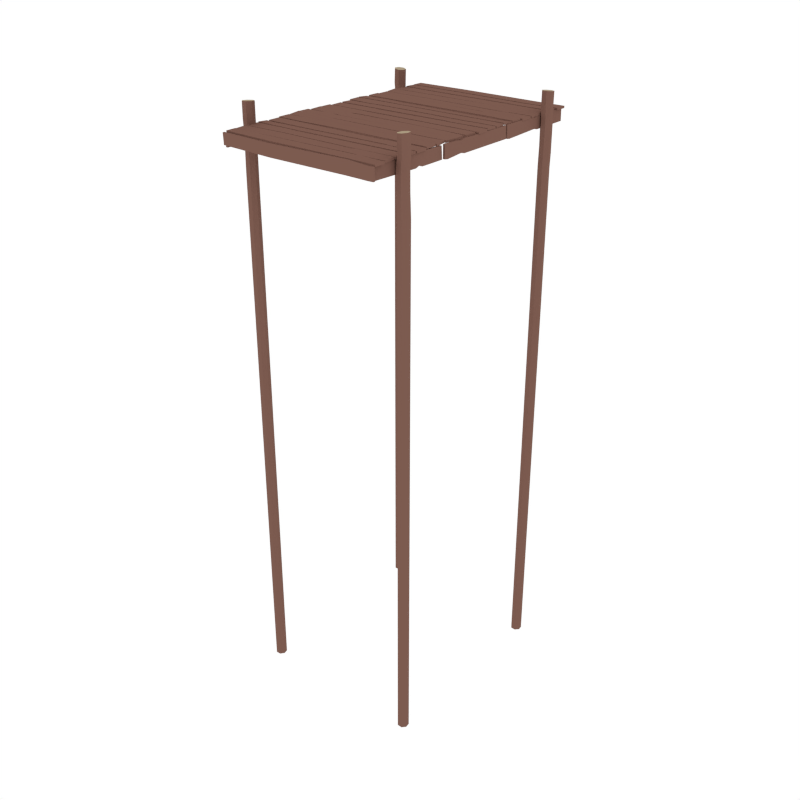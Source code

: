 # Source: Dock_NoRopeWideStairs.blend  (saved by Blender 2.93.21; exported with 4.5.12 LTS)
import bpy
from mathutils import Matrix  # noqa: F401  (used for matrix-valued properties, if any)

bpy.ops.wm.read_factory_settings(use_empty=True)
scene = bpy.context.scene
scene.name = 'Scene'

# ---- collections
col_collection_1 = bpy.data.collections.new('Collection 1'); scene.collection.children.link(col_collection_1)

# ---- materials (node trees are filled in below, after node groups)
mat_wood = bpy.data.materials.new('Wood')
mat_wood.alpha_threshold = 0.0
mat_wood.diffuse_color = (0.2019, 0.104, 0.07929, 1.0)
mat_wood.roughness = 0.5
mat_lightwood = bpy.data.materials.new('LightWood')
mat_lightwood.alpha_threshold = 0.0
mat_lightwood.diffuse_color = (0.402, 0.32, 0.2153, 1.0)
mat_lightwood.roughness = 0.5
mat_string = bpy.data.materials.new('String')
mat_string.alpha_threshold = 0.0
mat_string.diffuse_color = (0.3032, 0.2339, 0.1387, 1.0)
mat_string.roughness = 0.5
mat_darkwood = bpy.data.materials.new('DarkWood')
mat_darkwood.alpha_threshold = 0.0
mat_darkwood.diffuse_color = (0.1193, 0.06328, 0.05077, 1.0)
mat_darkwood.roughness = 0.5

# ---- material node trees

# ---- world
world_world = bpy.data.worlds.new('World'); scene.world = world_world
world_world.color = (1.0, 1.0, 1.0)
world_world.use_sun_shadow = False
world_world.sun_shadow_jitter_overblur = 0.0
world_world.cycles.sampling_method = 'NONE'
world_world.cycles.sample_map_resolution = 256

# ---- meshes
me_cylinder_003 = bpy.data.meshes.new('Cylinder.003')
me_cylinder_003.from_pydata([(-10.07, 8.887, -0.1835), (-10.07, 8.887, 3.822), (-10.44, 8.712, -0.1835), (-10.44, 8.712, 4.058), (-10.53, 8.319, -0.1835), (-10.53, 8.319, 4.442), (-10.28, 8.004, -0.1835), (-10.28, 8.004, 4.216), (-9.873, 8.004, -0.1835), (-9.873, 8.004, 4.058), (-9.621, 8.319, -0.1835), (-9.621, 8.319, 4.058), (-9.711, 8.712, -0.1835), (-9.711, 8.712, 3.822), (-10.07, 8.874, 3.078), (-10.38, 8.679, 3.15), (-10.43, 8.307, 2.979), (-10.16, 8.028, 3.097), (-9.728, 8.035, 3.053), (-9.531, 8.382, 2.824), (-9.689, 8.751, 3.038), (-10.37, 8.712, 1.566), (-10.46, 8.319, 1.308), (-10.21, 8.004, 0.8822), (-9.802, 8.004, 0.8822), (-9.551, 8.319, 1.308), (-9.64, 8.712, 1.566), (-10.0, 8.887, 1.308), (-10.4, 8.712, 5.279), (-10.04, 8.887, 5.242), (-10.49, 8.319, 5.289), (-10.24, 8.004, 5.263), (-9.843, 8.004, 5.221), (-9.595, 8.319, 5.195), (-9.684, 8.712, 5.204), (3.725, 7.986, -0.1835), (3.725, 7.986, 3.822), (3.951, 7.652, -0.1835), (3.951, 7.652, 4.058), (4.353, 7.62, -0.1835), (4.353, 7.62, 4.442), (4.628, 7.915, -0.1835), (4.628, 7.915, 4.216), (4.569, 8.314, -0.1835), (4.569, 8.314, 4.058), (4.221, 8.516, -0.1835), (4.221, 8.516, 4.058), (3.845, 8.37, -0.1835), (3.845, 8.37, 3.822), (3.737, 7.991, 3.078), (3.976, 7.709, 3.15), (4.35, 7.72, 2.979), (4.587, 8.025, 3.097), (4.517, 8.452, 3.053), (4.145, 8.597, 2.824), (3.803, 8.386, 3.038), (3.941, 7.722, 1.566), (4.342, 7.69, 1.308), (4.618, 7.985, 0.8822), (4.559, 8.384, 0.8822), (4.21, 8.586, 1.308), (3.835, 8.44, 1.566), (3.715, 8.055, 1.308), (3.945, 7.689, 5.469), (3.72, 8.018, 5.432), (4.347, 7.659, 5.479), (4.623, 7.95, 5.453), (4.565, 8.343, 5.411), (4.217, 8.542, 5.385), (3.841, 8.397, 5.394), (4.204, -7.804, -0.1835), (4.204, -7.804, 3.822), (4.557, -7.999, -0.1835), (4.557, -7.999, 4.058), (4.624, -8.397, -0.1835), (4.624, -8.397, 4.442), (4.356, -8.697, -0.1835), (4.356, -8.697, 4.216), (3.953, -8.674, -0.1835), (3.953, -8.674, 4.058), (3.72, -8.345, -0.1835), (3.72, -8.345, 4.058), (3.832, -7.958, -0.1835), (3.832, -7.958, 3.822), (4.2, -7.816, 3.078), (4.502, -8.029, 3.15), (4.525, -8.403, 2.979), (4.242, -8.666, 3.097), (3.811, -8.634, 3.053), (3.633, -8.277, 2.824), (3.812, -7.918, 3.038), (4.486, -7.995, 1.566), (4.554, -8.393, 1.308), (4.285, -8.693, 0.8822), (3.883, -8.67, 0.8822), (3.65, -8.341, 1.308), (3.761, -7.954, 1.566), (4.134, -7.8, 1.308), (4.519, -7.997, 5.469), (4.172, -7.802, 5.432), (4.585, -8.394, 5.479), (4.32, -8.695, 5.453), (3.924, -8.673, 5.411), (3.694, -8.344, 5.385), (3.804, -7.957, 5.394), (-9.684, -7.867, -0.1835), (-9.684, -7.867, 3.822), (-9.584, -8.257, -0.1835), (-9.584, -8.257, 4.058), (-9.827, -8.579, -0.1835), (-9.827, -8.579, 4.442), (-10.23, -8.589, -0.1835), (-10.23, -8.589, 4.216), (-10.49, -8.28, -0.1835), (-10.49, -8.28, 4.058), (-10.41, -7.885, -0.1835), (-10.41, -7.885, 4.058), (-10.05, -7.701, -0.1835), (-10.05, -7.701, 3.822), (-9.695, -7.872, 3.078), (-9.644, -8.238, 3.15), (-9.9, -8.511, 2.979), (-10.29, -8.485, 3.097), (-10.56, -8.149, 3.053), (-10.42, -7.774, 2.824), (-10.04, -7.659, 3.038), (-9.629, -8.203, 1.566), (-9.873, -8.524, 1.308), (-10.28, -8.535, 0.8822), (-10.53, -8.226, 0.8822), (-10.46, -7.831, 1.308), (-10.1, -7.647, 1.566), (-9.729, -7.813, 1.308), (-9.608, -8.228, 5.469), (-9.704, -7.842, 5.432), (-9.852, -8.549, 5.479), (-10.25, -8.562, 5.453), (-10.51, -8.257, 5.411), (-10.43, -7.865, 5.385), (-10.07, -7.68, 5.394), (3.863, 8.527, 3.86), (3.849, 7.565, 3.86), (3.892, 7.49, 3.894), (3.882, 6.566, 3.815), (0.4361, 8.563, 3.855), (0.346, 7.546, 3.855), (1.905, 7.454, 3.889), (1.896, 6.465, 3.804), (1.996, 7.453, 3.889), (1.985, 6.517, 3.809), (0.6535, 8.653, 3.879), (1.634, 9.658, 3.832), (3.599, 9.8, 3.86), (3.61, 10.75, 3.86), (-9.681, 8.548, 3.85), (-9.692, 7.531, 3.85), (-6.118, 6.569, 3.791), (-6.756, 7.426, 3.864), (-9.693, 7.451, 3.893), (-9.753, 6.547, 3.816), (-8.58, 7.386, 3.859), (-9.236, 6.543, 3.786), (-9.352, 8.596, 3.85), (-6.451, 7.555, 3.855), (-6.018, 8.473, 3.855), (-6.028, 7.622, 3.855), (1.278, 9.551, 3.837), (0.3001, 8.768, 3.874), (-9.662, 8.742, 3.869), (-9.668, 9.658, 3.826), (1.758, 10.71, 3.855), (1.746, 9.695, 3.855), (-9.667, 9.696, 3.85), (-9.63, 10.57, 3.85), (-6.103, 8.662, 3.879), (-5.122, 9.667, 3.832), (-5.117, 9.771, 3.855), (-5.106, 10.72, 3.855), (3.869, 5.433, 3.817), (3.88, 6.451, 3.817), (0.5282, 5.412, 3.812), (1.509, 6.419, 3.812), (1.153, 6.312, 3.812), (0.1748, 5.528, 3.812), (-9.718, 5.381, 3.817), (-9.706, 6.399, 3.817), (-6.228, 5.421, 3.812), (-5.247, 6.427, 3.812), (3.834, 8.676, 3.884), (3.865, 9.616, 3.844), (1.491, 8.643, 3.879), (1.84, 9.656, 3.832), (3.863, 8.527, 3.696), (3.849, 7.565, 3.696), (-6.118, 6.581, 3.654), (-6.756, 7.438, 3.727), (1.996, 7.467, 3.725), (3.892, 7.504, 3.73), (1.985, 6.531, 3.645), (3.882, 6.58, 3.651), (1.905, 7.468, 3.725), (1.896, 6.479, 3.64), (0.4361, 8.563, 3.691), (0.346, 7.546, 3.691), (1.278, 9.544, 3.672), (0.3, 8.761, 3.709), (1.758, 10.71, 3.691), (1.746, 9.695, 3.691), (0.6534, 8.646, 3.715), (1.634, 9.651, 3.667), (3.599, 9.8, 3.696), (3.61, 10.75, 3.696), (3.834, 8.668, 3.72), (3.865, 9.608, 3.68), (-9.352, 8.596, 3.685), (-9.681, 8.548, 3.685), (-6.451, 7.555, 3.691), (-9.692, 7.531, 3.685), (-8.579, 7.398, 3.721), (-9.693, 7.465, 3.729), (-9.236, 6.555, 3.649), (-9.753, 6.561, 3.652), (-6.018, 8.473, 3.691), (-6.028, 7.622, 3.691), (-9.662, 8.734, 3.705), (-9.668, 9.65, 3.662), (-9.667, 9.696, 3.685), (-9.63, 10.57, 3.685), (-6.103, 8.654, 3.715), (-5.122, 9.659, 3.667), (-5.117, 9.771, 3.691), (-5.106, 10.72, 3.691), (1.153, 6.312, 3.648), (0.1748, 5.528, 3.648), (3.869, 5.433, 3.653), (3.88, 6.451, 3.653), (0.5282, 5.412, 3.648), (1.509, 6.419, 3.648), (-9.718, 5.381, 3.652), (-9.706, 6.399, 3.652), (-6.228, 5.421, 3.648), (-5.247, 6.427, 3.648), (1.491, 8.636, 3.715), (1.84, 9.648, 3.667), (4.002, 9.789, 3.86), (4.013, 10.75, 3.86), (4.002, 9.789, 3.696), (4.013, 10.75, 3.696), (3.774, 5.293, 3.86), (3.76, 4.331, 3.86), (2.542, 5.32, 3.865), (2.452, 4.303, 3.865), (-9.77, 5.314, 3.85), (-9.782, 4.297, 3.85), (-7.246, 5.353, 3.86), (-4.346, 4.312, 3.865), (2.134, 5.23, 3.865), (2.124, 4.379, 3.865), (3.774, 5.293, 3.696), (3.76, 4.331, 3.696), (2.542, 5.32, 3.701), (2.452, 4.303, 3.701), (-7.246, 5.353, 3.695), (-9.77, 5.314, 3.685), (-4.346, 4.312, 3.701), (-9.782, 4.297, 3.685), (2.134, 5.23, 3.701), (2.124, 4.379, 3.701), (-9.853, 3.187, 3.894), (-9.853, 4.111, 3.815), (-7.867, 3.244, 3.889), (-7.868, 4.233, 3.804), (-7.958, 3.244, 3.889), (-7.956, 4.179, 3.809), (-5.899, 4.149, 3.791), (-5.252, 3.298, 3.864), (3.731, 3.304, 3.893), (3.781, 4.209, 3.816), (2.617, 3.358, 3.859), (3.265, 4.207, 3.786), (-5.899, 4.137, 3.654), (-5.252, 3.287, 3.727), (-7.958, 3.23, 3.725), (-9.853, 3.173, 3.73), (-7.956, 4.165, 3.645), (-9.853, 4.097, 3.651), (-7.867, 3.23, 3.725), (-7.868, 4.219, 3.64), (2.617, 3.346, 3.721), (3.731, 3.29, 3.729), (3.265, 4.195, 3.649), (3.781, 4.195, 3.652), (-9.685, 0.9176, 3.86), (-9.644, -0.0443, 3.86), (-6.26, 1.051, 3.855), (-6.141, 0.03727, 3.855), (0.6199, 1.163, 3.879), (1.576, 2.191, 3.832), (-9.457, 2.197, 3.86), (-9.496, 3.147, 3.86), (3.855, 1.153, 3.85), (3.896, 0.1364, 3.85), (3.526, 1.191, 3.85), (0.6558, 0.06753, 3.855), (-5.85, 0.9726, 3.855), (-5.816, 0.1231, 3.855), (1.223, 2.076, 3.837), (0.2639, 1.27, 3.874), (-9.696, 1.15, 3.869), (-9.724, 2.066, 3.826), (-7.643, 3.162, 3.855), (-7.602, 2.145, 3.855), (3.809, 2.3, 3.85), (3.747, 3.169, 3.85), (-6.136, 1.154, 3.879), (-5.18, 2.182, 3.832), (-6.788, 2.245, 3.855), (-6.826, 3.195, 3.855), (3.799, 1.261, 3.884), (3.808, 2.202, 3.844), (1.457, 1.173, 3.879), (1.782, 2.193, 3.832), (-9.685, 0.9176, 3.696), (-9.644, -0.0443, 3.696), (-6.26, 1.051, 3.691), (-6.141, 0.03727, 3.691), (1.223, 2.068, 3.672), (0.264, 1.262, 3.709), (-7.643, 3.162, 3.691), (-7.602, 2.145, 3.691), (0.62, 1.155, 3.715), (1.576, 2.183, 3.667), (-9.457, 2.197, 3.696), (-9.496, 3.147, 3.696), (3.799, 1.253, 3.72), (3.808, 2.194, 3.68), (3.526, 1.191, 3.685), (3.855, 1.153, 3.685), (0.6558, 0.06753, 3.691), (3.896, 0.1364, 3.685), (-5.85, 0.9726, 3.691), (-5.816, 0.1231, 3.691), (-9.696, 1.142, 3.705), (-9.724, 2.058, 3.662), (3.809, 2.3, 3.685), (3.747, 3.169, 3.685), (-6.136, 1.147, 3.715), (-5.18, 2.175, 3.667), (-6.788, 2.245, 3.691), (-6.826, 3.195, 3.691), (1.457, 1.165, 3.715), (1.782, 2.186, 3.667), (-9.86, 2.175, 3.86), (-9.898, 3.131, 3.86), (-9.86, 2.175, 3.696), (-9.898, 3.131, 3.696), (3.749, -8.525, 3.86), (3.727, -7.563, 3.86), (3.768, -7.488, 3.894), (3.751, -6.563, 3.815), (0.3222, -8.591, 3.855), (0.2231, -7.575, 3.855), (1.781, -7.469, 3.889), (1.764, -6.48, 3.804), (1.872, -7.467, 3.889), (1.853, -6.532, 3.809), (0.5403, -8.679, 3.879), (1.53, -9.676, 3.832), (3.496, -9.8, 3.86), (3.516, -10.75, 3.86), (-9.794, -8.612, 3.85), (-9.815, -7.595, 3.85), (-6.25, -6.601, 3.791), (-6.88, -7.464, 3.864), (-9.817, -7.515, 3.893), (-9.884, -6.611, 3.816), (-8.704, -7.44, 3.859), (-9.368, -6.604, 3.786), (-9.466, -8.657, 3.85), (-6.574, -7.59, 3.855), (-6.133, -8.504, 3.855), (-6.15, -7.654, 3.855), (1.173, -9.572, 3.837), (0.188, -8.798, 3.874), (-9.774, -8.805, 3.869), (-9.772, -9.722, 3.826), (1.663, -10.73, 3.855), (1.642, -9.712, 3.855), (-9.771, -9.76, 3.85), (-9.726, -10.63, 3.85), (-6.216, -8.694, 3.879), (-5.226, -9.69, 3.832), (-5.22, -9.795, 3.855), (-5.201, -10.75, 3.855), (3.727, -5.431, 3.817), (3.748, -6.448, 3.817), (0.3866, -5.44, 3.812), (1.376, -6.437, 3.812), (1.019, -6.333, 3.812), (0.0342, -5.558, 3.812), (-9.859, -5.445, 3.817), (-9.839, -6.463, 3.817), (-6.369, -5.454, 3.812), (-5.38, -6.452, 3.812), (3.721, -8.674, 3.884), (3.76, -9.614, 3.844), (1.377, -8.662, 3.879), (1.735, -9.672, 3.832), (3.749, -8.525, 3.696), (3.727, -7.563, 3.696), (-6.25, -6.613, 3.654), (-6.88, -7.476, 3.727), (1.872, -7.481, 3.725), (3.768, -7.502, 3.73), (1.853, -6.546, 3.645), (3.751, -6.577, 3.651), (1.781, -7.483, 3.725), (1.764, -6.494, 3.64), (0.3222, -8.591, 3.691), (0.2231, -7.575, 3.691), (1.173, -9.564, 3.672), (0.1878, -8.79, 3.709), (1.663, -10.73, 3.691), (1.642, -9.712, 3.691), (0.5402, -8.672, 3.715), (1.53, -9.668, 3.667), (3.496, -9.8, 3.696), (3.516, -10.75, 3.696), (3.721, -8.666, 3.72), (3.76, -9.606, 3.68), (-9.466, -8.657, 3.685), (-9.794, -8.612, 3.685), (-6.574, -7.59, 3.691), (-9.815, -7.595, 3.685), (-8.703, -7.452, 3.721), (-9.817, -7.529, 3.729), (-9.368, -6.615, 3.649), (-9.884, -6.626, 3.652), (-6.133, -8.504, 3.691), (-6.15, -7.654, 3.691), (-9.774, -8.798, 3.705), (-9.772, -9.714, 3.662), (-9.771, -9.76, 3.685), (-9.726, -10.63, 3.685), (-6.216, -8.686, 3.715), (-5.226, -9.683, 3.667), (-5.22, -9.795, 3.691), (-5.201, -10.75, 3.691), (1.019, -6.333, 3.648), (0.0342, -5.558, 3.648), (3.727, -5.431, 3.653), (3.748, -6.448, 3.653), (0.3866, -5.44, 3.648), (1.376, -6.437, 3.648), (-9.859, -5.445, 3.652), (-9.839, -6.463, 3.652), (-6.369, -5.454, 3.648), (-5.38, -6.452, 3.648), (1.377, -8.655, 3.715), (1.735, -9.664, 3.667), (3.899, -9.786, 3.86), (3.918, -10.74, 3.86), (3.899, -9.786, 3.696), (3.918, -10.74, 3.696), (3.631, -5.292, 3.86), (3.609, -4.329, 3.86), (2.399, -5.329, 3.865), (2.3, -4.313, 3.865), (-9.912, -5.379, 3.85), (-9.933, -4.362, 3.85), (-7.389, -5.395, 3.86), (-4.497, -4.329, 3.865), (-4.056, -5.243, 3.865), (1.973, -4.393, 3.865), (3.631, -5.292, 3.696), (3.609, -4.329, 3.696), (2.399, -5.329, 3.701), (2.3, -4.313, 3.701), (-7.389, -5.395, 3.695), (-9.912, -5.379, 3.685), (-4.497, -4.329, 3.701), (-9.933, -4.362, 3.685), (-4.056, -5.243, 3.701), (-4.073, -4.393, 3.701), (-10.01, -3.252, 3.894), (-10.01, -4.177, 3.815), (-8.027, -3.292, 3.889), (-8.02, -4.281, 3.804), (-8.118, -3.293, 3.889), (-8.109, -4.228, 3.809), (-6.052, -4.18, 3.791), (-5.413, -3.323, 3.864), (3.571, -3.303, 3.893), (3.629, -4.207, 3.816), (2.457, -3.367, 3.859), (3.113, -4.21, 3.786), (-6.052, -4.168, 3.654), (-5.413, -3.312, 3.727), (-8.118, -3.279, 3.725), (-10.01, -3.238, 3.73), (-8.109, -4.214, 3.645), (-10.01, -4.163, 3.651), (-8.027, -3.278, 3.725), (-8.02, -4.267, 3.64), (2.457, -3.355, 3.721), (3.571, -3.289, 3.729), (3.112, -4.198, 3.649), (3.629, -4.193, 3.652), (-9.855, -1.08, 3.86), (-9.847, -0.1172, 3.86), (-6.428, -1.094, 3.855), (-6.344, -0.07643, 3.855), (-6.659, -1.171, 3.879), (-7.66, -2.157, 3.832), (-9.627, -2.259, 3.86), (-9.657, -3.21, 3.86), (3.689, -1.054, 3.85), (3.694, -0.03616, 3.85), (3.361, -1.103, 3.85), (0.4536, -0.08048, 3.855), (-6.02, -1.001, 3.855), (-6.016, -0.1508, 3.855), (-7.301, -2.057, 3.837), (-6.308, -1.293, 3.874), (3.653, -1.344, 3.869), (3.641, -2.26, 3.826), (-7.805, -3.208, 3.855), (-7.773, -2.191, 3.855), (3.64, -2.299, 3.85), (3.585, -3.168, 3.85), (0.09643, -1.194, 3.879), (-6.95, -2.179, 3.832), (-6.958, -2.283, 3.855), (-6.988, -3.234, 3.855), (-9.84, -1.131, 3.884), (-9.889, -2.07, 3.844), (-7.496, -1.145, 3.879), (-7.865, -2.15, 3.832), (-9.855, -1.08, 3.696), (-9.847, -0.1172, 3.696), (-6.428, -1.094, 3.691), (-6.344, -0.07643, 3.691), (-7.301, -2.049, 3.672), (-6.308, -1.286, 3.709), (-7.805, -3.208, 3.691), (-7.773, -2.191, 3.691), (-6.659, -1.164, 3.715), (-7.659, -2.149, 3.667), (-9.627, -2.259, 3.696), (-9.657, -3.21, 3.696), (-9.839, -1.123, 3.72), (-9.889, -2.062, 3.68), (3.361, -1.103, 3.685), (3.689, -1.054, 3.685), (0.4536, -0.08048, 3.691), (3.694, -0.03616, 3.685), (-6.02, -1.001, 3.691), (-6.016, -0.1508, 3.691), (3.654, -1.336, 3.705), (3.641, -2.253, 3.662), (3.64, -2.299, 3.685), (3.585, -3.168, 3.685), (-5.95, -1.186, 3.715), (-6.95, -2.171, 3.667), (-6.958, -2.283, 3.691), (-6.988, -3.234, 3.691), (-7.496, -1.137, 3.715), (-7.865, -2.143, 3.667), (-10.03, -2.241, 3.86), (-10.06, -3.197, 3.86), (-10.03, -2.241, 3.696), (-10.06, -3.197, 3.696), (3.661, 10.67, 2.721), (3.661, 10.65, 3.683), (3.666, 7.437, 2.685), (3.666, 7.352, 3.702), (3.671, 3.601, 2.7), (3.671, 3.59, 3.717), (3.671, 3.911, 2.652), (3.666, 6.645, 3.693), (3.666, 7.053, 2.775), (3.666, 7.044, 3.626), (3.825, 10.67, 2.721), (3.825, 10.65, 3.683), (3.83, 7.437, 2.685), (3.83, 7.352, 3.702), (3.836, 3.911, 2.652), (3.836, 3.601, 2.7), (3.83, 6.645, 3.693), (3.836, 3.59, 3.717), (3.83, 7.053, 2.775), (3.83, 7.044, 3.626), (3.661, 3.473, 2.721), (3.661, 3.46, 3.683), (3.666, -1.408, 2.685), (3.666, -1.493, 3.702), (3.671, -3.593, 2.7), (3.671, -3.604, 3.717), (3.671, -3.284, 2.652), (3.666, -2.201, 3.693), (3.666, -1.792, 2.775), (3.666, -1.802, 3.626), (3.825, 3.473, 2.721), (3.825, 3.46, 3.683), (3.83, -1.408, 2.685), (3.83, -1.493, 3.702), (3.836, -3.284, 2.652), (3.836, -3.593, 2.7), (3.83, -2.201, 3.693), (3.836, -3.604, 3.717), (3.83, -1.792, 2.775), (3.83, -1.802, 3.626), (3.465, -6.687, 3.67), (3.512, -5.775, 2.652), (3.507, -6.109, 2.763), (3.47, -7.021, 3.559), (3.475, -10.71, 3.637), (3.517, -10.73, 2.721), (3.465, -7.355, 3.671), (3.512, -6.444, 2.653), (3.46, -3.689, 3.605), (3.499, -3.671, 2.665), (3.465, -5.897, 3.668), (3.512, -5.581, 2.651), (3.671, -6.109, 2.771), (3.634, -7.021, 3.567), (3.629, -6.687, 3.677), (3.676, -5.775, 2.659), (3.624, -3.689, 3.613), (3.664, -3.671, 2.672), (3.639, -10.71, 3.645), (3.682, -10.73, 2.729), (3.629, -7.355, 3.678), (3.676, -6.444, 2.66), (3.629, -5.897, 3.676), (3.676, -5.581, 2.659), (-9.571, -10.74, 2.708), (-9.571, -10.73, 3.67), (-9.576, -7.509, 2.673), (-9.576, -7.424, 3.689), (-9.582, -3.672, 2.687), (-9.582, -3.661, 3.704), (-9.582, -3.982, 2.639), (-9.576, -6.716, 3.68), (-9.576, -7.125, 2.763), (-9.576, -7.115, 3.613), (-9.736, -10.74, 2.708), (-9.736, -10.73, 3.67), (-9.741, -7.509, 2.673), (-9.741, -7.424, 3.689), (-9.746, -3.982, 2.639), (-9.746, -3.672, 2.687), (-9.741, -6.716, 3.68), (-9.746, -3.661, 3.704), (-9.741, -7.125, 2.763), (-9.741, -7.115, 3.613), (-9.532, -3.545, 2.708), (-9.532, -3.532, 3.67), (-9.537, 1.337, 2.673), (-9.537, 1.422, 3.689), (-9.542, 3.522, 2.687), (-9.542, 3.533, 3.704), (-9.542, 3.212, 2.639), (-9.537, 2.129, 3.68), (-9.537, 1.721, 2.763), (-9.537, 1.73, 3.613), (-9.696, -3.545, 2.708), (-9.696, -3.532, 3.67), (-9.702, 1.337, 2.673), (-9.702, 1.422, 3.689), (-9.707, 3.212, 2.639), (-9.707, 3.522, 2.687), (-9.702, 2.129, 3.68), (-9.707, 3.533, 3.704), (-9.702, 1.721, 2.763), (-9.702, 1.73, 3.613), (-9.375, 6.615, 3.657), (-9.423, 5.704, 2.639), (-9.418, 6.038, 2.75), (-9.381, 6.95, 3.546), (-9.385, 10.64, 3.624), (-9.428, 10.66, 2.708), (-9.375, 7.284, 3.658), (-9.423, 6.372, 2.64), (-9.37, 3.618, 3.592), (-9.41, 3.6, 2.652), (-9.375, 5.826, 3.656), (-9.423, 5.51, 2.639), (-9.582, 6.038, 2.758), (-9.545, 6.95, 3.554), (-9.54, 6.615, 3.664), (-9.587, 5.704, 2.646), (-9.535, 3.618, 3.6), (-9.574, 3.6, 2.66), (-9.55, 10.64, 3.632), (-9.592, 10.66, 2.716), (-9.54, 7.284, 3.665), (-9.587, 6.372, 2.647), (-9.54, 5.826, 3.663), (-9.587, 5.51, 2.646), (-9.595, 0.05387, 3.585), (-9.554, 0.05387, 2.623), (-6.252, 0.05897, 3.718), (-6.136, 0.05897, 2.704), (3.766, 0.06426, 3.82), (3.806, 0.06426, 2.803), (3.444, 0.06426, 3.858), (0.6432, 0.05897, 2.735), (-5.852, 0.05897, 3.64), (-5.818, 0.05897, 2.79), (-9.595, 0.2184, 3.585), (-9.554, 0.2184, 2.623), (-6.252, 0.2235, 3.718), (-6.136, 0.2235, 2.704), (3.444, 0.2288, 3.858), (3.766, 0.2288, 3.82), (0.6432, 0.2235, 2.735), (3.806, 0.2288, 2.803), (-5.852, 0.2235, 3.64), (-5.818, 0.2235, 2.79), (3.496, -10.94, 3.727), (3.516, -10.94, 2.776), (1.663, -10.93, 2.798), (1.642, -10.93, 3.815), (-9.771, -10.93, 3.767), (-9.726, -10.93, 2.897), (-5.22, -10.93, 3.732), (-5.201, -10.93, 2.781), (1.663, -10.77, 2.798), (1.642, -10.77, 3.815), (3.496, -10.77, 3.727), (3.516, -10.77, 2.776), (-9.771, -10.76, 3.767), (-9.726, -10.76, 2.897), (-5.22, -10.77, 3.732), (-5.201, -10.77, 2.781), (3.899, -10.94, 3.741), (3.918, -10.94, 2.784), (3.899, -10.77, 3.741), (3.918, -10.77, 2.784), (-10.07, 8.887, -43.27), (-10.44, 8.712, -43.27), (-10.53, 8.319, -43.27), (-10.28, 8.004, -43.27), (-9.873, 8.004, -43.27), (-9.621, 8.319, -43.27), (-9.711, 8.712, -43.27), (3.725, 7.986, -43.27), (3.951, 7.652, -43.27), (4.353, 7.62, -43.27), (4.628, 7.915, -43.27), (4.569, 8.314, -43.27), (4.221, 8.516, -43.27), (3.845, 8.37, -43.27), (4.204, -7.804, -43.27), (4.557, -7.999, -43.27), (4.624, -8.397, -43.27), (4.356, -8.697, -43.27), (3.953, -8.674, -43.27), (3.72, -8.345, -43.27), (3.832, -7.958, -43.27), (-9.684, -7.867, -43.27), (-9.584, -8.257, -43.27), (-9.827, -8.579, -43.27), (-10.23, -8.589, -43.27), (-10.49, -8.28, -43.27), (-10.41, -7.885, -43.27), (-10.05, -7.701, -43.27)], [], [(14, 15, 3, 1), (15, 16, 5, 3), (16, 17, 7, 5), (17, 18, 9, 7), (18, 19, 11, 9), (9, 32, 31, 7), (19, 20, 13, 11), (20, 14, 1, 13), (26, 27, 14, 20), (25, 26, 20, 19), (24, 25, 19, 18), (23, 24, 18, 17), (22, 23, 17, 16), (21, 22, 16, 15), (27, 21, 15, 14), (0, 2, 21, 27), (2, 4, 22, 21), (4, 6, 23, 22), (6, 8, 24, 23), (8, 10, 25, 24), (10, 12, 26, 25), (12, 0, 27, 26), (28, 30, 31, 32, 33, 34, 29), (1, 29, 34, 13), (5, 30, 28, 3), (11, 33, 32, 9), (3, 28, 29, 1), (7, 31, 30, 5), (13, 34, 33, 11), (49, 50, 38, 36), (50, 51, 40, 38), (51, 52, 42, 40), (52, 53, 44, 42), (53, 54, 46, 44), (44, 67, 66, 42), (54, 55, 48, 46), (55, 49, 36, 48), (61, 62, 49, 55), (60, 61, 55, 54), (59, 60, 54, 53), (58, 59, 53, 52), (57, 58, 52, 51), (56, 57, 51, 50), (62, 56, 50, 49), (35, 37, 56, 62), (37, 39, 57, 56), (39, 41, 58, 57), (41, 43, 59, 58), (43, 45, 60, 59), (45, 47, 61, 60), (47, 35, 62, 61), (63, 65, 66, 67, 68, 69, 64), (36, 64, 69, 48), (40, 65, 63, 38), (46, 68, 67, 44), (38, 63, 64, 36), (42, 66, 65, 40), (48, 69, 68, 46), (76, 78, 758, 757), (6, 4, 742, 743), (84, 71, 73, 85), (85, 73, 75, 86), (86, 75, 77, 87), (87, 77, 79, 88), (88, 79, 81, 89), (79, 77, 101, 102), (89, 81, 83, 90), (90, 83, 71, 84), (96, 90, 84, 97), (95, 89, 90, 96), (94, 88, 89, 95), (93, 87, 88, 94), (92, 86, 87, 93), (91, 85, 86, 92), (97, 84, 85, 91), (70, 97, 91, 72), (72, 91, 92, 74), (74, 92, 93, 76), (76, 93, 94, 78), (78, 94, 95, 80), (80, 95, 96, 82), (82, 96, 97, 70), (98, 99, 104, 103, 102, 101, 100), (71, 83, 104, 99), (75, 73, 98, 100), (81, 79, 102, 103), (73, 71, 99, 98), (77, 75, 100, 101), (83, 81, 103, 104), (119, 106, 108, 120), (120, 108, 110, 121), (121, 110, 112, 122), (122, 112, 114, 123), (123, 114, 116, 124), (114, 112, 136, 137), (124, 116, 118, 125), (125, 118, 106, 119), (105, 107, 762, 761), (131, 125, 119, 132), (130, 124, 125, 131), (129, 123, 124, 130), (128, 122, 123, 129), (127, 121, 122, 128), (126, 120, 121, 127), (132, 119, 120, 126), (105, 132, 126, 107), (107, 126, 127, 109), (109, 127, 128, 111), (111, 128, 129, 113), (113, 129, 130, 115), (115, 130, 131, 117), (117, 131, 132, 105), (133, 134, 139, 138, 137, 136, 135), (106, 118, 139, 134), (110, 108, 133, 135), (116, 114, 137, 138), (108, 106, 134, 133), (112, 110, 135, 136), (118, 116, 138, 139), (146, 157, 156, 147), (148, 146, 147, 149), (142, 148, 149, 143), (141, 140, 144, 164, 165, 145), (150, 151, 166, 167), (152, 153, 170, 171), (244, 245, 153, 152), (190, 191, 151, 150), (157, 160, 161, 156), (158, 159, 161, 160), (154, 155, 163, 162), (162, 163, 165, 164), (174, 167, 166, 175), (176, 171, 170, 177), (173, 172, 176, 177), (169, 168, 174, 175), (180, 181, 182, 183), (178, 179, 181, 180), (186, 183, 182, 187), (185, 184, 186, 187), (188, 189, 191, 190), (200, 201, 194, 195), (196, 198, 201, 200), (197, 199, 198, 196), (193, 203, 223, 222, 202, 192), (208, 205, 204, 209), (210, 207, 206, 211), (246, 210, 211, 247), (242, 208, 209, 243), (195, 194, 220, 218), (219, 218, 220, 221), (215, 214, 216, 217), (214, 222, 223, 216), (228, 229, 204, 205), (230, 231, 206, 207), (227, 231, 230, 226), (225, 229, 228, 224), (236, 233, 232, 237), (234, 236, 237, 235), (240, 241, 232, 233), (239, 241, 240, 238), (212, 242, 243, 213), (163, 155, 217, 216), (148, 142, 197, 196), (179, 178, 234, 235), (155, 154, 215, 217), (143, 149, 198, 199), (180, 183, 233, 236), (158, 160, 218, 219), (142, 143, 199, 197), (182, 181, 237, 232), (161, 159, 221, 220), (157, 146, 200, 195), (159, 158, 219, 221), (147, 156, 194, 201), (178, 180, 236, 234), (160, 157, 195, 218), (181, 179, 235, 237), (156, 161, 220, 194), (146, 148, 196, 200), (184, 185, 239, 238), (149, 147, 201, 198), (183, 186, 240, 233), (162, 164, 222, 214), (187, 182, 232, 241), (165, 163, 216, 223), (144, 140, 192, 202), (141, 145, 203, 193), (186, 184, 238, 240), (164, 144, 202, 222), (185, 187, 241, 239), (145, 165, 223, 203), (188, 190, 242, 212), (191, 189, 213, 243), (168, 169, 225, 224), (245, 244, 246, 247), (172, 173, 227, 226), (150, 167, 205, 208), (190, 150, 208, 242), (167, 174, 228, 205), (166, 151, 209, 204), (151, 191, 243, 209), (175, 166, 204, 229), (152, 171, 207, 210), (171, 176, 230, 207), (170, 153, 211, 206), (177, 170, 206, 231), (244, 152, 210, 246), (176, 172, 226, 230), (173, 177, 231, 227), (174, 168, 224, 228), (189, 188, 212, 213), (140, 141, 193, 192), (169, 175, 229, 225), (154, 162, 214, 215), (153, 245, 247, 211), (249, 248, 250, 256, 257, 251), (252, 253, 255, 254), (254, 255, 257, 256), (259, 261, 267, 266, 260, 258), (263, 262, 264, 265), (262, 266, 267, 264), (255, 253, 265, 264), (253, 252, 263, 265), (254, 256, 266, 262), (257, 255, 264, 267), (250, 248, 258, 260), (249, 251, 261, 259), (256, 250, 260, 266), (251, 257, 267, 261), (248, 249, 259, 258), (252, 254, 262, 263), (270, 275, 274, 271), (272, 270, 271, 273), (268, 272, 273, 269), (275, 278, 279, 274), (276, 277, 279, 278), (286, 287, 280, 281), (282, 284, 287, 286), (283, 285, 284, 282), (281, 280, 290, 288), (289, 288, 290, 291), (272, 268, 283, 282), (269, 273, 284, 285), (276, 278, 288, 289), (268, 269, 285, 283), (279, 277, 291, 290), (275, 270, 286, 281), (277, 276, 289, 291), (271, 274, 280, 287), (278, 275, 281, 288), (274, 279, 290, 280), (270, 272, 282, 286), (273, 271, 287, 284), (293, 295, 305, 304, 294, 292), (296, 297, 306, 307), (298, 311, 310, 299), (352, 298, 299, 353), (320, 321, 297, 296), (300, 302, 303, 301), (302, 304, 305, 303), (314, 307, 306, 315), (316, 317, 310, 311), (313, 317, 316, 312), (309, 308, 314, 315), (318, 319, 321, 320), (323, 322, 324, 340, 341, 325), (330, 327, 326, 331), (332, 333, 328, 329), (354, 355, 333, 332), (350, 330, 331, 351), (337, 339, 338, 336), (336, 338, 341, 340), (346, 347, 326, 327), (348, 329, 328, 349), (345, 344, 348, 349), (343, 347, 346, 342), (334, 350, 351, 335), (303, 338, 339, 301), (301, 339, 337, 300), (302, 336, 340, 304), (305, 341, 338, 303), (294, 324, 322, 292), (293, 323, 325, 295), (304, 340, 324, 294), (295, 325, 341, 305), (318, 320, 350, 334), (321, 319, 335, 351), (308, 309, 343, 342), (353, 355, 354, 352), (312, 344, 345, 313), (296, 307, 327, 330), (320, 296, 330, 350), (307, 314, 346, 327), (306, 297, 331, 326), (297, 321, 351, 331), (315, 306, 326, 347), (298, 332, 329, 311), (311, 329, 348, 316), (310, 328, 333, 299), (317, 349, 328, 310), (352, 354, 332, 298), (316, 348, 344, 312), (313, 345, 349, 317), (314, 308, 342, 346), (319, 318, 334, 335), (292, 322, 323, 293), (309, 315, 347, 343), (300, 337, 336, 302), (299, 333, 355, 353), (362, 363, 372, 373), (364, 365, 363, 362), (358, 359, 365, 364), (357, 361, 381, 380, 360, 356), (366, 383, 382, 367), (368, 387, 386, 369), (460, 368, 369, 461), (406, 366, 367, 407), (373, 372, 377, 376), (374, 376, 377, 375), (370, 378, 379, 371), (378, 380, 381, 379), (390, 391, 382, 383), (392, 393, 386, 387), (389, 393, 392, 388), (385, 391, 390, 384), (396, 399, 398, 397), (394, 396, 397, 395), (402, 403, 398, 399), (401, 403, 402, 400), (404, 406, 407, 405), (416, 411, 410, 417), (412, 416, 417, 414), (413, 412, 414, 415), (409, 408, 418, 438, 439, 419), (424, 425, 420, 421), (426, 427, 422, 423), (462, 463, 427, 426), (458, 459, 425, 424), (411, 434, 436, 410), (435, 437, 436, 434), (431, 433, 432, 430), (430, 432, 439, 438), (444, 421, 420, 445), (446, 423, 422, 447), (443, 442, 446, 447), (441, 440, 444, 445), (452, 453, 448, 449), (450, 451, 453, 452), (456, 449, 448, 457), (455, 454, 456, 457), (428, 429, 459, 458), (379, 432, 433, 371), (364, 412, 413, 358), (395, 451, 450, 394), (371, 433, 431, 370), (359, 415, 414, 365), (396, 452, 449, 399), (374, 435, 434, 376), (358, 413, 415, 359), (398, 448, 453, 397), (377, 436, 437, 375), (373, 411, 416, 362), (375, 437, 435, 374), (363, 417, 410, 372), (394, 450, 452, 396), (376, 434, 411, 373), (397, 453, 451, 395), (372, 410, 436, 377), (362, 416, 412, 364), (400, 454, 455, 401), (365, 414, 417, 363), (399, 449, 456, 402), (378, 430, 438, 380), (403, 457, 448, 398), (381, 439, 432, 379), (360, 418, 408, 356), (357, 409, 419, 361), (402, 456, 454, 400), (380, 438, 418, 360), (401, 455, 457, 403), (361, 419, 439, 381), (404, 428, 458, 406), (407, 459, 429, 405), (384, 440, 441, 385), (461, 463, 462, 460), (388, 442, 443, 389), (366, 424, 421, 383), (406, 458, 424, 366), (383, 421, 444, 390), (382, 420, 425, 367), (367, 425, 459, 407), (391, 445, 420, 382), (368, 426, 423, 387), (387, 423, 446, 392), (386, 422, 427, 369), (393, 447, 422, 386), (460, 462, 426, 368), (392, 446, 442, 388), (389, 443, 447, 393), (390, 444, 440, 384), (405, 429, 428, 404), (356, 408, 409, 357), (385, 441, 445, 391), (370, 431, 430, 378), (369, 427, 463, 461), (465, 467, 473, 472, 466, 464), (468, 470, 471, 469), (470, 472, 473, 471), (475, 474, 476, 482, 483, 477), (479, 481, 480, 478), (478, 480, 483, 482), (471, 480, 481, 469), (469, 481, 479, 468), (470, 478, 482, 472), (473, 483, 480, 471), (466, 476, 474, 464), (465, 475, 477, 467), (472, 482, 476, 466), (467, 477, 483, 473), (464, 474, 475, 465), (468, 479, 478, 470), (486, 487, 490, 491), (488, 489, 487, 486), (484, 485, 489, 488), (491, 490, 495, 494), (492, 494, 495, 493), (502, 497, 496, 503), (498, 502, 503, 500), (499, 498, 500, 501), (497, 504, 506, 496), (505, 507, 506, 504), (488, 498, 499, 484), (485, 501, 500, 489), (492, 505, 504, 494), (484, 499, 501, 485), (495, 506, 507, 493), (491, 497, 502, 486), (493, 507, 505, 492), (487, 503, 496, 490), (494, 504, 497, 491), (490, 496, 506, 495), (486, 502, 498, 488), (489, 500, 503, 487), (509, 508, 510, 520, 521, 511), (512, 513, 522, 523), (514, 515, 526, 527), (568, 569, 515, 514), (536, 537, 513, 512), (516, 517, 519, 518), (518, 519, 521, 520), (530, 523, 522, 531), (532, 527, 526, 533), (529, 528, 532, 533), (525, 524, 530, 531), (534, 535, 537, 536), (539, 541, 557, 556, 540, 538), (546, 543, 542, 547), (548, 545, 544, 549), (570, 548, 549, 571), (566, 546, 547, 567), (553, 552, 554, 555), (552, 556, 557, 554), (562, 563, 542, 543), (564, 565, 544, 545), (561, 565, 564, 560), (559, 563, 562, 558), (550, 566, 567, 551), (519, 517, 555, 554), (517, 516, 553, 555), (518, 520, 556, 552), (521, 519, 554, 557), (510, 508, 538, 540), (509, 511, 541, 539), (520, 510, 540, 556), (511, 521, 557, 541), (534, 536, 566, 550), (537, 535, 551, 567), (524, 525, 559, 558), (569, 568, 570, 571), (528, 529, 561, 560), (512, 523, 543, 546), (536, 512, 546, 566), (523, 530, 562, 543), (522, 513, 547, 542), (513, 537, 567, 547), (531, 522, 542, 563), (514, 527, 545, 548), (527, 532, 564, 545), (526, 515, 549, 544), (533, 526, 544, 565), (568, 514, 548, 570), (532, 528, 560, 564), (529, 533, 565, 561), (530, 524, 558, 562), (535, 534, 550, 551), (508, 509, 539, 538), (525, 531, 563, 559), (516, 518, 552, 553), (515, 569, 571, 549), (573, 572, 574, 580, 581, 575), (576, 577, 579, 578), (578, 579, 581, 580), (583, 585, 591, 590, 584, 582), (587, 586, 588, 589), (586, 590, 591, 588), (579, 577, 589, 588), (577, 576, 587, 589), (578, 580, 590, 586), (581, 579, 588, 591), (574, 572, 582, 584), (573, 575, 585, 583), (580, 574, 584, 590), (575, 581, 591, 585), (572, 573, 583, 582), (576, 578, 586, 587), (593, 592, 594, 600, 601, 595), (596, 597, 599, 598), (598, 599, 601, 600), (603, 605, 611, 610, 604, 602), (607, 606, 608, 609), (606, 610, 611, 608), (599, 597, 609, 608), (597, 596, 607, 609), (598, 600, 610, 606), (601, 599, 608, 611), (594, 592, 602, 604), (593, 595, 605, 603), (600, 594, 604, 610), (595, 601, 611, 605), (592, 593, 603, 602), (596, 598, 606, 607), (612, 613, 614, 615), (622, 623, 613, 612), (618, 615, 614, 619), (617, 616, 618, 619), (620, 621, 623, 622), (626, 625, 624, 627), (634, 626, 627, 635), (632, 633, 624, 625), (631, 633, 632, 630), (628, 634, 635, 629), (620, 622, 634, 628), (623, 621, 629, 635), (616, 617, 631, 630), (612, 615, 625, 626), (622, 612, 626, 634), (615, 618, 632, 625), (614, 613, 627, 624), (613, 623, 635, 627), (619, 614, 624, 633), (618, 616, 630, 632), (621, 620, 628, 629), (617, 619, 633, 631), (637, 636, 638, 644, 645, 639), (640, 641, 643, 642), (642, 643, 645, 644), (647, 649, 655, 654, 648, 646), (651, 650, 652, 653), (650, 654, 655, 652), (643, 641, 653, 652), (641, 640, 651, 653), (642, 644, 654, 650), (645, 643, 652, 655), (638, 636, 646, 648), (637, 639, 649, 647), (644, 638, 648, 654), (639, 645, 655, 649), (636, 637, 647, 646), (640, 642, 650, 651), (657, 656, 658, 664, 665, 659), (660, 661, 663, 662), (662, 663, 665, 664), (667, 669, 675, 674, 668, 666), (671, 670, 672, 673), (670, 674, 675, 672), (663, 661, 673, 672), (661, 660, 671, 673), (662, 664, 674, 670), (665, 663, 672, 675), (658, 656, 666, 668), (657, 659, 669, 667), (664, 658, 668, 674), (659, 665, 675, 669), (656, 657, 667, 666), (660, 662, 670, 671), (676, 677, 678, 679), (686, 687, 677, 676), (682, 679, 678, 683), (681, 680, 682, 683), (684, 685, 687, 686), (690, 689, 688, 691), (698, 690, 691, 699), (696, 697, 688, 689), (695, 697, 696, 694), (692, 698, 699, 693), (684, 686, 698, 692), (687, 685, 693, 699), (680, 681, 695, 694), (676, 679, 689, 690), (686, 676, 690, 698), (679, 682, 696, 689), (678, 677, 691, 688), (677, 687, 699, 691), (683, 678, 688, 697), (682, 680, 694, 696), (685, 684, 692, 693), (681, 683, 697, 695), (701, 703, 709, 708, 702, 700), (704, 706, 707, 705), (706, 708, 709, 707), (711, 710, 712, 718, 719, 713), (715, 717, 716, 714), (714, 716, 719, 718), (707, 716, 717, 705), (705, 717, 715, 704), (706, 714, 718, 708), (709, 719, 716, 707), (702, 712, 710, 700), (701, 711, 713, 703), (708, 718, 712, 702), (703, 713, 719, 709), (700, 710, 711, 701), (704, 715, 714, 706), (720, 723, 722, 721), (736, 720, 721, 737), (726, 727, 722, 723), (725, 727, 726, 724), (730, 731, 728, 729), (738, 739, 731, 730), (734, 729, 728, 735), (733, 732, 734, 735), (737, 739, 738, 736), (724, 732, 733, 725), (720, 730, 729, 723), (723, 729, 734, 726), (722, 728, 731, 721), (727, 735, 728, 722), (736, 738, 730, 720), (726, 734, 732, 724), (725, 733, 735, 727), (721, 731, 739, 737), (740, 746, 745, 744, 743, 742, 741), (747, 753, 752, 751, 750, 749, 748), (754, 755, 756, 757, 758, 759, 760), (761, 762, 763, 764, 765, 766, 767), (45, 43, 751, 752), (115, 117, 767, 766), (37, 35, 747, 748), (8, 6, 743, 744), (78, 80, 759, 758), (107, 109, 763, 762), (70, 72, 755, 754), (47, 45, 752, 753), (117, 105, 761, 767), (10, 8, 744, 745), (80, 82, 760, 759), (39, 37, 748, 749), (2, 0, 740, 741), (109, 111, 764, 763), (72, 74, 756, 755), (35, 47, 753, 747), (12, 10, 745, 746), (82, 70, 754, 760), (41, 39, 749, 750), (111, 113, 765, 764), (4, 2, 741, 742), (74, 76, 757, 756), (0, 12, 746, 740), (43, 41, 750, 751), (113, 115, 766, 765)])
me_cylinder_003.polygons.foreach_set('material_index', [0, 0, 0, 0, 0, 0, 0, 0, 0, 0, 0, 0, 0, 0, 0, 0, 0, 0, 0, 0, 0, 0, 1, 0, 0, 0, 0, 0, 0, 0, 0, 0, 0, 0, 0, 0, 0, 0, 0, 0, 0, 0, 0, 0, 0, 0, 0, 0, 0, 0, 0, 1, 0, 0, 0, 0, 0, 0, 0, 0, 0, 0, 0, 0, 0, 0, 0, 0, 0, 0, 0, 0, 0, 0, 0, 0, 0, 0, 0, 0, 0, 0, 1, 0, 0, 0, 0, 0, 0, 0, 0, 0, 0, 0, 0, 0, 0, 0, 0, 0, 0, 0, 0, 0, 0, 0, 0, 0, 0, 0, 0, 0, 1, 0, 0, 0, 0, 0, 0, 0, 0, 0, 0, 0, 0, 0, 0, 0, 0, 0, 0, 0, 0, 0, 0, 0, 0, 0, 0, 0, 0, 0, 0, 0, 0, 0, 0, 0, 0, 0, 0, 0, 0, 0, 0, 0, 0, 0, 0, 0, 0, 0, 0, 0, 0, 0, 0, 0, 0, 0, 0, 0, 0, 0, 0, 0, 0, 0, 0, 0, 0, 0, 0, 0, 0, 0, 0, 0, 0, 0, 0, 0, 0, 0, 0, 0, 0, 0, 0, 0, 0, 0, 0, 0, 0, 0, 0, 0, 0, 0, 0, 0, 0, 0, 0, 0, 0, 0, 0, 0, 0, 0, 0, 0, 0, 0, 0, 0, 0, 0, 0, 0, 0, 0, 0, 0, 0, 0, 0, 0, 0, 0, 0, 0, 0, 0, 0, 0, 0, 0, 0, 0, 0, 0, 0, 0, 0, 0, 0, 0, 0, 0, 0, 0, 0, 0, 0, 0, 0, 0, 0, 0, 0, 0, 0, 0, 0, 0, 0, 0, 0, 0, 0, 0, 0, 0, 0, 0, 0, 0, 0, 0, 0, 0, 0, 0, 0, 0, 0, 0, 0, 0, 0, 0, 0, 0, 0, 0, 0, 0, 0, 0, 0, 0, 0, 0, 0, 0, 0, 0, 0, 0, 0, 0, 0, 0, 0, 0, 0, 0, 0, 0, 0, 0, 0, 0, 0, 0, 0, 0, 0, 0, 0, 0, 0, 0, 0, 0, 0, 0, 0, 0, 0, 0, 0, 0, 0, 0, 0, 0, 0, 0, 0, 0, 0, 0, 0, 0, 0, 0, 0, 0, 0, 0, 0, 0, 0, 0, 0, 0, 0, 0, 0, 0, 0, 0, 0, 0, 0, 0, 0, 0, 0, 0, 0, 0, 0, 0, 0, 0, 0, 0, 0, 0, 0, 0, 0, 0, 0, 0, 0, 0, 0, 0, 0, 0, 0, 0, 0, 0, 0, 0, 0, 0, 0, 0, 0, 0, 0, 0, 0, 0, 0, 0, 0, 0, 0, 0, 0, 0, 0, 0, 0, 0, 0, 0, 0, 0, 0, 0, 0, 0, 0, 0, 0, 0, 0, 0, 0, 0, 0, 0, 0, 0, 0, 0, 0, 0, 0, 0, 0, 0, 0, 0, 0, 0, 0, 0, 0, 0, 0, 0, 0, 0, 0, 0, 0, 0, 0, 0, 0, 0, 0, 0, 0, 0, 0, 0, 0, 0, 0, 0, 0, 0, 0, 0, 0, 0, 0, 0, 0, 0, 0, 0, 0, 0, 0, 0, 0, 0, 0, 0, 0, 0, 0, 0, 0, 0, 0, 0, 0, 0, 0, 0, 0, 0, 0, 0, 0, 0, 0, 0, 0, 0, 0, 0, 0, 0, 0, 0, 0, 0, 0, 0, 0, 0, 0, 0, 0, 0, 0, 0, 0, 0, 0, 0, 0, 0, 0, 0, 0, 0, 0, 0, 0, 0, 0, 0, 0, 0, 0, 0, 0, 0, 0, 0, 0, 0, 0, 0, 0, 0, 0, 0, 0, 0, 0, 0, 0, 0, 0, 0, 0, 0, 0, 0, 0, 0, 0, 0, 0, 0, 0, 0, 0, 0, 0, 0, 0, 0, 0, 0, 0, 0, 0, 0, 0, 0, 0, 0, 0, 0, 0, 0, 0, 0, 0, 0, 0, 0, 0, 1, 1, 1, 1, 0, 0, 0, 0, 0, 0, 0, 0, 0, 0, 0, 0, 0, 0, 0, 0, 0, 0, 0, 0, 0, 0, 0, 0, 0])
me_cylinder_003.materials.append(mat_wood)
me_cylinder_003.materials.append(mat_lightwood)
me_cylinder_003.materials.append(mat_string)
me_cylinder_003.materials.append(mat_darkwood)
me_cylinder_003.use_remesh_preserve_volume = False
me_cylinder_003.use_remesh_preserve_attributes = False
me_cylinder_003.use_mirror_vertex_groups = False
me_cylinder_003.update()

# ---- objects
ob_dock_long_norope = bpy.data.objects.new('Dock_Long_NoRope', me_cylinder_003)

# ---- transforms, parenting, visibility, modifiers, constraints
ob_dock_long_norope.location = (0.0, 0.0, 0.0)
ob_dock_long_norope.lineart.crease_threshold = 0.0

# ---- collection membership
col_collection_1.objects.link(ob_dock_long_norope)

# ---- scene / render settings (as saved in the file)
scene.frame_start = 1; scene.frame_end = 250; scene.frame_set(0)
scene.render.engine = 'CYCLES'
scene.render.resolution_x = 1000
scene.render.resolution_y = 1000
scene.render.dither_intensity = 0.0
scene.cycles.samples = 200
scene.cycles.sampling_pattern = 'TABULATED_SOBOL'
scene.cycles.light_sampling_threshold = 0.0
scene.cycles.use_adaptive_sampling = False
scene.cycles.use_light_tree = False
scene.cycles.caustics_reflective = False
scene.cycles.caustics_refractive = False
scene.cycles.blur_glossy = 0.0
scene.cycles.max_bounces = 2
scene.cycles.pixel_filter_type = 'GAUSSIAN'
scene.cycles.sample_clamp_indirect = 0.0
scene.view_settings.view_transform = 'Standard'
bpy.context.view_layer.update()

# ---- added for rendering (the .blend has no active camera): camera
cam_auto = bpy.data.cameras.new('AutoCamera')
cam_auto.lens = 50.0
cam_auto.sensor_width = 36.0
cam_auto.clip_end = 1000.0
ob_auto_camera = bpy.data.objects.new('AutoCamera', cam_auto)
scene.collection.objects.link(ob_auto_camera)
ob_auto_camera.location = (48.3622, -61.6859, 22.1654)
ob_auto_camera.rotation_euler = (1.09748, -7.21219e-08, 0.694738)
scene.camera = ob_auto_camera
bpy.context.view_layer.update()

